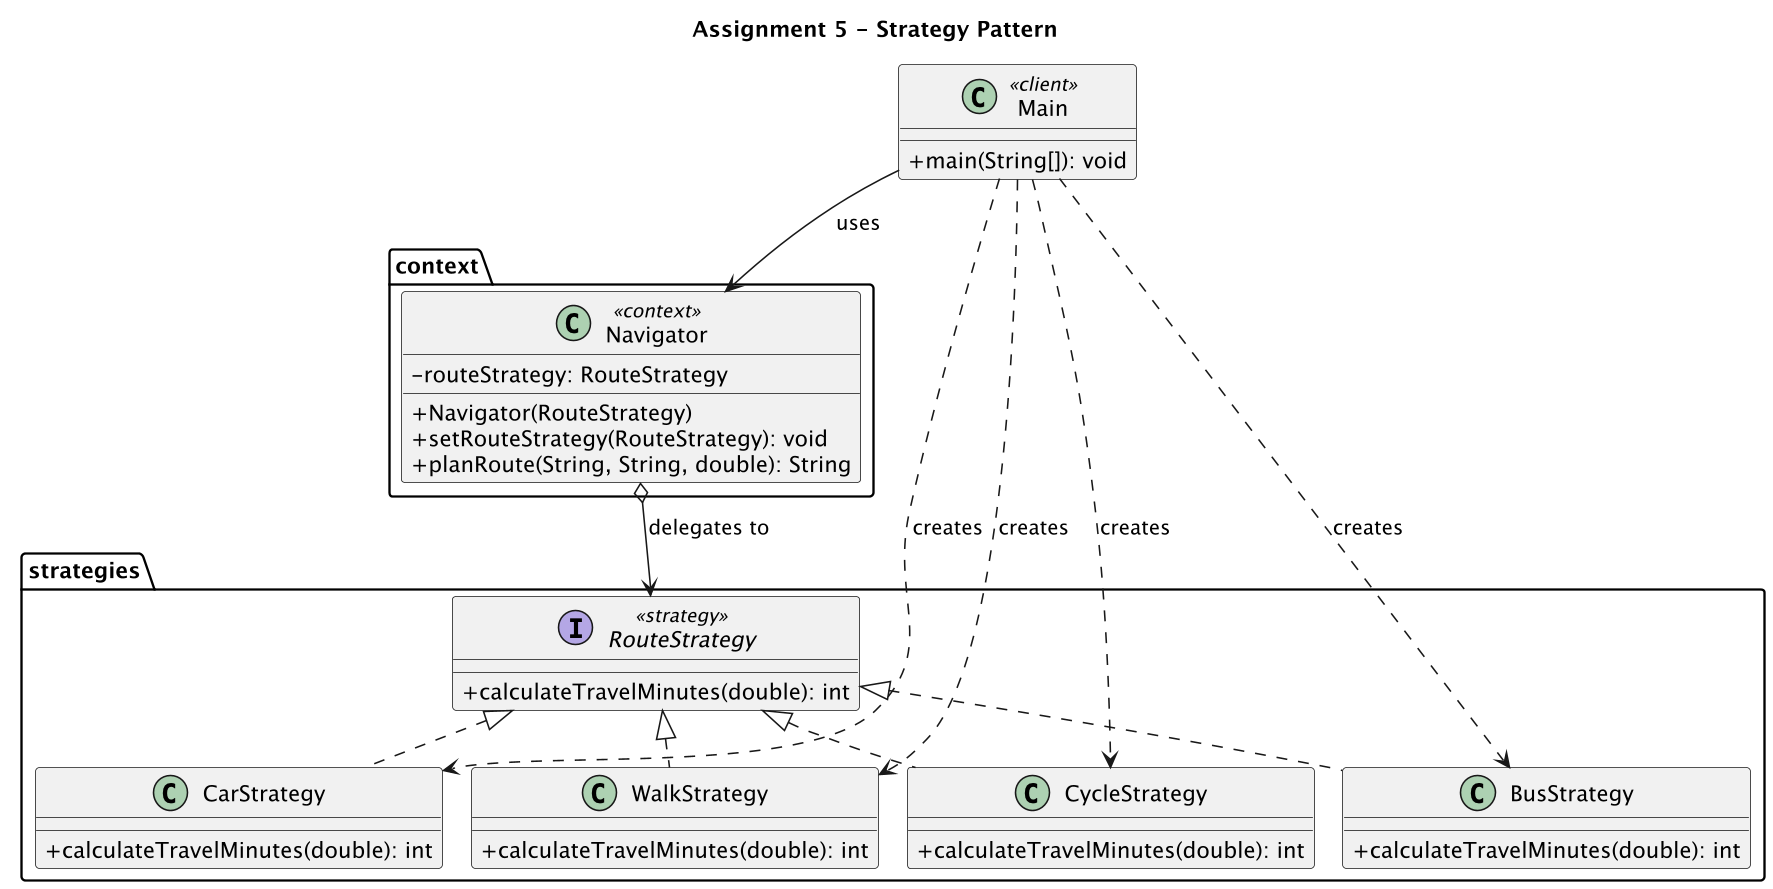

The diagram above was rendered by PlantUML. Its source (embedded in the PNG):
@startuml
!pragma layout smetana
skinparam classAttributeIconSize 0
skinparam dpi 150
title Assignment 5 - Strategy Pattern

class Main <<client>> {
  +main(String[]): void
}

package context {
  class Navigator <<context>> {
    -routeStrategy: RouteStrategy
    +Navigator(RouteStrategy)
    +setRouteStrategy(RouteStrategy): void
    +planRoute(String, String, double): String
  }
}

package strategies {
  interface RouteStrategy <<strategy>> {
    +calculateTravelMinutes(double): int
  }
  class CarStrategy {
    +calculateTravelMinutes(double): int
  }
  class WalkStrategy {
    +calculateTravelMinutes(double): int
  }
  class CycleStrategy {
    +calculateTravelMinutes(double): int
  }
  class BusStrategy {
    +calculateTravelMinutes(double): int
  }
}

Main --> Navigator : uses
Main ..> CarStrategy : creates
Main ..> WalkStrategy : creates
Main ..> CycleStrategy : creates
Main ..> BusStrategy : creates
Navigator o--> RouteStrategy : delegates to
RouteStrategy <|.. CarStrategy
RouteStrategy <|.. WalkStrategy
RouteStrategy <|.. CycleStrategy
RouteStrategy <|.. BusStrategy
@enduml